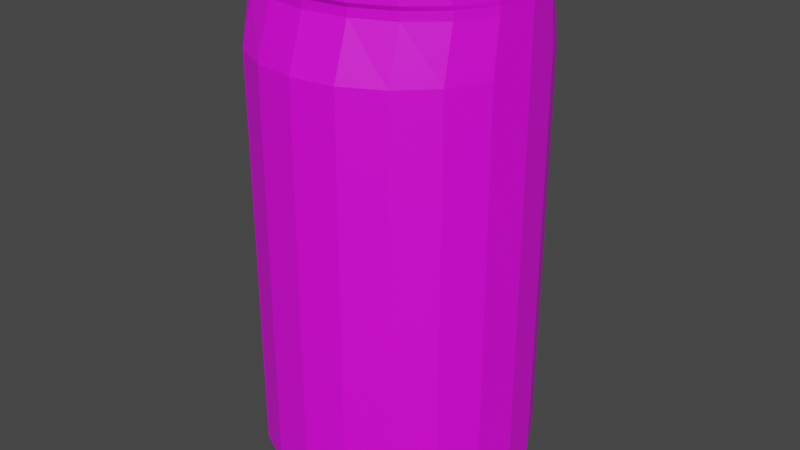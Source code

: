 # Source: coke_can_BLEND.blend  (saved by Blender 2.83.19; exported with 4.5.12 LTS)
import bpy
from mathutils import Matrix  # noqa: F401  (used for matrix-valued properties, if any)

bpy.ops.wm.read_factory_settings(use_empty=True)
scene = bpy.context.scene
scene.name = 'Scene'

# ---- collections
col_collection = bpy.data.collections.new('Collection'); scene.collection.children.link(col_collection)

# ---- images (referenced by path relative to the original .blend; pixels are not part of the script)
import os
ASSET_DIR = os.environ.get("B2B_ASSET_DIR", "")  # directory of the original .blend (textures are referenced by path, not embedded)
HERE = os.path.dirname(os.path.abspath(__file__))  # packed textures are extracted next to this script under _unpacked/

def load_image(name, relpath, width, height, colorspace="sRGB"):
    """Load a texture the original file referenced (path relative to the .blend, or extracted next to this script)."""
    p = next((c for c in (os.path.join(HERE, relpath), os.path.join(ASSET_DIR, relpath)) if relpath and os.path.exists(c)), "")
    if p:
        img = bpy.data.images.load(p, check_existing=True)
        img.name = name
    else:  # same state as the original file: an image datablock whose file is absent (Cycles renders it pink)
        img = bpy.data.images.new(name, width, height)
        img.source = "FILE"
        img.filepath = "//" + (relpath or name)
    img.colorspace_settings.name = colorspace
    return img
img_uv_map_png = load_image('UV Map.png', 'UV Map.png', 1024, 1024, 'sRGB')

# ---- materials (node trees are filled in below, after node groups)
mat_uv_map = bpy.data.materials.new('UV Map')
mat_uv_map.use_transparent_shadow = False

# ---- material node trees
mat_uv_map.use_nodes = True; mat_uv_map.node_tree.nodes.clear()
_N = mat_uv_map.node_tree.nodes; _L = mat_uv_map.node_tree.links
n0 = _N.new('ShaderNodeBsdfPrincipled'); n0.name = 'Principled BSDF'; n0.location = (10, 300)
n0.distribution = 'GGX'
n0.subsurface_method = 'BURLEY'
n0.inputs[3].default_value = 1.45
n0.inputs[27].default_value = (0.0, 0.0, 0.0, 1.0)
n0.inputs[28].default_value = 1.0
n1 = _N.new('ShaderNodeOutputMaterial'); n1.name = 'Material Output'; n1.location = (300, 300)
n2 = _N.new('ShaderNodeTexImage'); n2.name = 'Image Texture'; n2.location = (-280, 270)
n2.image = img_uv_map_png
_L.new(n0.outputs[0], n1.inputs[0])
_L.new(n2.outputs[0], n0.inputs[0])
n1.is_active_output = True

# ---- world
world_world = bpy.data.worlds.new('World'); scene.world = world_world
world_world.use_nodes = True; world_world.node_tree.nodes.clear()
_N = world_world.node_tree.nodes; _L = world_world.node_tree.links
n0 = _N.new('ShaderNodeOutputWorld'); n0.name = 'World Output'; n0.location = (300, 300)
n1 = _N.new('ShaderNodeBackground'); n1.name = 'Background'; n1.location = (10, 300)
n1.inputs[0].default_value = (0.05088, 0.05088, 0.05088, 1.0)
_L.new(n1.outputs[0], n0.inputs[0])
n0.is_active_output = True
world_world.color = (0.05088, 0.05088, 0.05088)
world_world.use_sun_shadow = False
world_world.sun_shadow_jitter_overblur = 0.0

# ---- meshes
me_cylinder_003 = bpy.data.meshes.new('Cylinder.003')
me_cylinder_003.from_pydata([(-1.386e-07, 0.9125, 0.006449), (-1.386e-07, 0.902, 3.0), (0.309, 0.8679, 0.006449), (0.309, 0.8579, 3.0), (0.5878, 0.7383, 0.006449), (0.5878, 0.7298, 3.0), (0.809, 0.5364, 0.006449), (0.809, 0.5302, 3.0), (0.9511, 0.282, 0.006449), (0.9511, 0.2787, 3.0), (1.0, -3.148e-07, 0.006449), (1.0, -3.103e-07, 3.0), (0.9511, -0.282, 0.006449), (0.9511, -0.2787, 3.0), (0.809, -0.5364, 0.006449), (0.809, -0.5302, 3.0), (0.5878, -0.7383, 0.006449), (0.5878, -0.7298, 3.0), (0.309, -0.8679, 0.006449), (0.309, -0.8579, 3.0), (-4.644e-07, -0.9125, 0.006449), (-4.644e-07, -0.902, 3.0), (-0.309, -0.8679, 0.006449), (-0.309, -0.8579, 3.0), (-0.5878, -0.7383, 0.006449), (-0.5878, -0.7298, 3.0), (-0.809, -0.5364, 0.006449), (-0.809, -0.5302, 3.0), (-0.9511, -0.282, 0.006449), (-0.9511, -0.2787, 3.0), (-1.0, 6.062e-07, 0.006449), (-1.0, 6.001e-07, 3.0), (-0.9511, 0.282, 0.006449), (-0.9511, 0.2787, 3.0), (-0.809, 0.5364, 0.006449), (-0.809, 0.5302, 3.0), (-0.5878, 0.7383, 0.006449), (-0.5878, 0.7298, 3.0), (-0.309, 0.8679, 0.006449), (-0.309, 0.8579, 3.0), (-1.386e-07, 1.0, 2.567), (0.309, 0.9511, 2.567), (0.5878, 0.809, 2.567), (0.809, 0.5878, 2.567), (0.9511, 0.309, 2.567), (1.0, -3.447e-07, 2.567), (0.9511, -0.309, 2.567), (0.809, -0.5878, 2.567), (0.5878, -0.809, 2.567), (0.309, -0.9511, 2.567), (-4.644e-07, -1.0, 2.567), (-0.309, -0.9511, 2.567), (-0.5878, -0.809, 2.567), (-0.809, -0.5878, 2.567), (-0.9511, -0.309, 2.567), (-1.0, 6.646e-07, 2.567), (-0.9511, 0.309, 2.567), (-0.809, 0.5878, 2.567), (-0.5878, 0.809, 2.567), (-0.309, 0.9511, 2.567), (-1.386e-07, 0.8743, 2.859), (0.309, 0.8315, 2.859), (0.5878, 0.7073, 2.859), (0.809, 0.5139, 2.859), (0.9511, 0.2702, 2.859), (1.0, -3.014e-07, 2.859), (0.9511, -0.2702, 2.859), (0.809, -0.5139, 2.859), (0.5878, -0.7073, 2.859), (0.309, -0.8315, 2.859), (-4.644e-07, -0.8743, 2.859), (-0.309, -0.8315, 2.859), (-0.5878, -0.7073, 2.859), (-0.809, -0.5139, 2.859), (-0.9511, -0.2702, 2.859), (-1.0, 5.811e-07, 2.859), (-0.9511, 0.2702, 2.859), (-0.809, 0.5139, 2.859), (-0.5878, 0.7073, 2.859), (-0.309, 0.8315, 2.859), (0.309, 0.8679, 0.07522), (0.5878, 0.7383, 0.07522), (0.809, 0.5364, 0.07522), (0.9511, 0.282, 0.07522), (1.0, -3.148e-07, 0.07522), (0.9511, -0.282, 0.07522), (0.809, -0.5364, 0.07522), (0.5878, -0.7383, 0.07522), (0.309, -0.8679, 0.07522), (-4.644e-07, -0.9125, 0.07522), (-0.309, -0.8679, 0.07522), (-0.5878, -0.7383, 0.07522), (-0.809, -0.5364, 0.07522), (-0.9511, -0.282, 0.07522), (-1.0, 6.062e-07, 0.07522), (-0.9511, 0.282, 0.07522), (-0.809, 0.5364, 0.07522), (-0.5878, 0.7383, 0.07522), (-0.309, 0.8679, 0.07522), (-1.386e-07, 0.9125, 0.07522), (-1.386e-07, 1.0, 0.2242), (0.309, 0.9511, 0.2242), (0.5878, 0.809, 0.2242), (0.809, 0.5878, 0.2242), (0.9511, 0.309, 0.2242), (1.0, -3.447e-07, 0.2242), (0.9511, -0.309, 0.2242), (0.809, -0.5878, 0.2242), (0.5878, -0.809, 0.2242), (0.309, -0.9511, 0.2242), (-4.644e-07, -1.0, 0.2242), (-0.309, -0.9511, 0.2242), (-0.5878, -0.809, 0.2242), (-0.809, -0.5878, 0.2242), (-0.9511, -0.309, 0.2242), (-1.0, 6.646e-07, 0.2242), (-0.9511, 0.309, 0.2242), (-0.809, 0.5878, 0.2242), (-0.5878, 0.809, 0.2242), (-0.309, 0.9511, 0.2242), (-1.386e-07, 0.8773, 2.907), (0.309, 0.8344, 2.907), (0.5878, 0.7097, 2.907), (0.809, 0.5157, 2.907), (0.9511, 0.2711, 2.907), (1.0, -3.024e-07, 2.907), (0.9511, -0.2711, 2.907), (0.809, -0.5157, 2.907), (0.5878, -0.7097, 2.907), (0.309, -0.8344, 2.907), (-4.644e-07, -0.8773, 2.907), (-0.309, -0.8344, 2.907), (-0.5878, -0.7097, 2.907), (-0.809, -0.5157, 2.907), (-0.9511, -0.2711, 2.907), (-1.0, 5.83e-07, 2.907), (-0.9511, 0.2711, 2.907), (-0.809, 0.5157, 2.907), (-0.5878, 0.7097, 2.907), (-0.309, 0.8344, 2.907), (-1.386e-07, 0.9005, 2.931), (0.309, 0.8565, 2.931), (0.5878, 0.7285, 2.931), (0.809, 0.5293, 2.931), (0.9511, 0.2783, 2.931), (1.0, -3.098e-07, 2.931), (0.9511, -0.2783, 2.931), (0.809, -0.5293, 2.931), (0.5878, -0.7285, 2.931), (0.309, -0.8565, 2.931), (-4.644e-07, -0.9005, 2.931), (-0.309, -0.8565, 2.931), (-0.5878, -0.7285, 2.931), (-0.809, -0.5293, 2.931), (-0.9511, -0.2783, 2.931), (-1.0, 5.991e-07, 2.931), (-0.9511, 0.2783, 2.931), (-0.809, 0.5293, 2.931), (-0.5878, 0.7285, 2.931), (-0.309, 0.8565, 2.931), (0.309, 0.8579, 3.0), (-1.386e-07, 0.902, 3.0), (0.5878, 0.7298, 3.0), (0.809, 0.5302, 3.0), (0.9511, 0.2787, 3.0), (1.0, -3.103e-07, 3.0), (0.9511, -0.2787, 3.0), (0.809, -0.5302, 3.0), (0.5878, -0.7298, 3.0), (0.309, -0.8579, 3.0), (-4.644e-07, -0.902, 3.0), (-0.309, -0.8579, 3.0), (-0.5878, -0.7298, 3.0), (-0.809, -0.5302, 3.0), (-0.9511, -0.2787, 3.0), (-1.0, 6.001e-07, 3.0), (-0.9511, 0.2787, 3.0), (-0.809, 0.5302, 3.0), (-0.5878, 0.7298, 3.0), (-0.309, 0.8579, 3.0), (0.2841, 0.7887, 3.0), (-1.31e-07, 0.8293, 3.0), (0.5404, 0.6709, 3.0), (0.7438, 0.4875, 3.0), (0.8744, 0.2563, 3.0), (0.9194, -2.858e-07, 3.0), (0.8744, -0.2563, 3.0), (0.7438, -0.4875, 3.0), (0.5404, -0.6709, 3.0), (0.2841, -0.7887, 3.0), (-4.306e-07, -0.8293, 3.0), (-0.2841, -0.7887, 3.0), (-0.5404, -0.6709, 3.0), (-0.7438, -0.4875, 3.0), (-0.8744, -0.2563, 3.0), (-0.9194, 5.513e-07, 3.0), (-0.8744, 0.2563, 3.0), (-0.7438, 0.4875, 3.0), (-0.5404, 0.6709, 3.0), (-0.2841, 0.7887, 3.0), (0.2841, 0.7887, 2.948), (-1.224e-07, 0.8293, 2.948), (0.5404, 0.6709, 2.948), (0.7438, 0.4875, 2.948), (0.8744, 0.2563, 2.948), (0.9194, -2.858e-07, 2.948), (0.8744, -0.2563, 2.948), (0.7438, -0.4875, 2.948), (0.5404, -0.6709, 2.948), (0.2841, -0.7887, 2.948), (-4.22e-07, -0.8293, 2.948), (-0.2841, -0.7887, 2.948), (-0.5404, -0.6709, 2.948), (-0.7438, -0.4875, 2.948), (-0.8744, -0.2563, 2.948), (-0.9194, 5.513e-07, 2.948), (-0.8744, 0.2563, 2.948), (-0.7438, 0.4875, 2.948), (-0.5404, 0.6709, 2.948), (-0.2841, 0.7887, 2.948), (-0.2686, 0.3017, 2.948), (-0.3773, 0.3172, 2.948), (-0.1706, 0.2566, 2.948), (-0.0928, 0.1865, 2.948), (-0.04285, 0.09802, 2.948), (-0.02564, -1.089e-07, 2.948), (-0.04285, -0.09802, 2.948), (-0.0928, -0.1865, 2.948), (-0.1706, -0.2566, 2.948), (-0.2686, -0.3017, 2.948), (-0.3773, -0.3172, 2.948), (-0.486, -0.3017, 2.948), (-0.584, -0.2566, 2.948), (-0.6618, -0.1865, 2.948), (-0.7117, -0.09802, 2.948), (-0.729, 2.113e-07, 2.948), (-0.7117, 0.09802, 2.948), (-0.6618, 0.1865, 2.948), (-0.584, 0.2566, 2.948), (-0.486, 0.3017, 2.948), (-0.2686, 0.3017, 2.989), (-0.3773, 0.3172, 2.989), (-0.1706, 0.2566, 2.989), (-0.0928, 0.1865, 2.989), (-0.04285, 0.09802, 2.989), (-0.02564, -1.089e-07, 2.989), (-0.04285, -0.09802, 2.989), (-0.0928, -0.1865, 2.989), (-0.1706, -0.2566, 2.989), (-0.2686, -0.3017, 2.989), (-0.3773, -0.3172, 2.989), (-0.486, -0.3017, 2.989), (-0.584, -0.2566, 2.989), (-0.6618, -0.1865, 2.989), (-0.7117, -0.09802, 2.989), (-0.729, 2.113e-07, 2.989), (-0.7117, 0.09802, 2.989), (-0.6618, 0.1865, 2.989), (-0.584, 0.2566, 2.989), (-0.486, 0.3017, 2.989), (-1.322e-07, 0.8503, 0.006449), (0.288, 0.8087, 0.006449), (0.5477, 0.6879, 0.006449), (0.7539, 0.4998, 0.006449), (0.8862, 0.2628, 0.006449), (0.9318, -2.93e-07, 0.006449), (0.8862, -0.2628, 0.006449), (0.7539, -0.4998, 0.006449), (0.5477, -0.6879, 0.006449), (0.288, -0.8087, 0.006449), (-4.358e-07, -0.8503, 0.006449), (-0.288, -0.8087, 0.006449), (-0.5477, -0.6879, 0.006449), (-0.7539, -0.4998, 0.006449), (-0.8862, -0.2628, 0.006449), (-0.9318, 5.653e-07, 0.006449), (-0.8862, 0.2628, 0.006449), (-0.7539, 0.4998, 0.006449), (-0.5477, 0.6879, 0.006449), (-0.288, 0.8087, 0.006449), (-1.322e-07, 0.8503, 0.07454), (0.288, 0.8087, 0.07454), (0.5477, 0.6879, 0.07454), (0.7539, 0.4998, 0.07454), (0.8862, 0.2628, 0.07454), (0.9318, -2.93e-07, 0.07454), (0.8862, -0.2628, 0.07454), (0.7539, -0.4998, 0.07454), (0.5477, -0.6879, 0.07454), (0.288, -0.8087, 0.07454), (-4.358e-07, -0.8503, 0.07454), (-0.288, -0.8087, 0.07454), (-0.5477, -0.6879, 0.07454), (-0.7539, -0.4998, 0.07454), (-0.8862, -0.2628, 0.07454), (-0.9318, 5.653e-07, 0.07454), (-0.8862, 0.2628, 0.07454), (-0.7539, 0.4998, 0.07454), (-0.5477, 0.6879, 0.07454), (-0.288, 0.8087, 0.07454), (-8.848e-08, 0.4084, 0.1496), (0.1383, 0.3884, 0.1496), (0.2631, 0.3304, 0.1496), (0.3621, 0.2401, 0.1496), (0.4256, 0.1262, 0.1496), (0.4476, -1.469e-07, 0.1496), (0.4256, -0.1262, 0.1496), (0.3621, -0.2401, 0.1496), (0.2631, -0.3304, 0.1496), (0.1383, -0.3884, 0.1496), (-2.343e-07, -0.4084, 0.1496), (-0.1383, -0.3884, 0.1496), (-0.2631, -0.3304, 0.1496), (-0.3621, -0.2401, 0.1496), (-0.4256, -0.1262, 0.1496), (-0.4476, 2.653e-07, 0.1496), (-0.4256, 0.1262, 0.1496), (-0.3621, 0.2401, 0.1496), (-0.2631, 0.3304, 0.1496), (-0.1383, 0.3884, 0.1496)], [], [(140, 1, 3, 141), (141, 3, 5, 142), (142, 5, 7, 143), (143, 7, 9, 144), (144, 9, 11, 145), (145, 11, 13, 146), (146, 13, 15, 147), (147, 15, 17, 148), (148, 17, 19, 149), (149, 19, 21, 150), (150, 21, 23, 151), (151, 23, 25, 152), (152, 25, 27, 153), (153, 27, 29, 154), (154, 29, 31, 155), (155, 31, 33, 156), (156, 33, 35, 157), (157, 35, 37, 158), (7, 5, 162, 163), (158, 37, 39, 159), (159, 39, 1, 140), (10, 12, 266, 265), (119, 59, 40, 100), (118, 58, 59, 119), (117, 57, 58, 118), (116, 56, 57, 117), (115, 55, 56, 116), (114, 54, 55, 115), (113, 53, 54, 114), (112, 52, 53, 113), (111, 51, 52, 112), (110, 50, 51, 111), (109, 49, 50, 110), (108, 48, 49, 109), (107, 47, 48, 108), (106, 46, 47, 107), (105, 45, 46, 106), (104, 44, 45, 105), (103, 43, 44, 104), (102, 42, 43, 103), (101, 41, 42, 102), (100, 40, 41, 101), (59, 79, 60, 40), (58, 78, 79, 59), (57, 77, 78, 58), (56, 76, 77, 57), (55, 75, 76, 56), (54, 74, 75, 55), (53, 73, 74, 54), (52, 72, 73, 53), (51, 71, 72, 52), (50, 70, 71, 51), (49, 69, 70, 50), (48, 68, 69, 49), (47, 67, 68, 48), (46, 66, 67, 47), (45, 65, 66, 46), (44, 64, 65, 45), (43, 63, 64, 44), (42, 62, 63, 43), (41, 61, 62, 42), (40, 60, 61, 41), (0, 99, 80, 2), (2, 80, 81, 4), (4, 81, 82, 6), (6, 82, 83, 8), (8, 83, 84, 10), (10, 84, 85, 12), (12, 85, 86, 14), (14, 86, 87, 16), (16, 87, 88, 18), (18, 88, 89, 20), (20, 89, 90, 22), (22, 90, 91, 24), (24, 91, 92, 26), (26, 92, 93, 28), (28, 93, 94, 30), (30, 94, 95, 32), (32, 95, 96, 34), (34, 96, 97, 36), (36, 97, 98, 38), (38, 98, 99, 0), (99, 100, 101, 80), (80, 101, 102, 81), (81, 102, 103, 82), (82, 103, 104, 83), (83, 104, 105, 84), (84, 105, 106, 85), (85, 106, 107, 86), (86, 107, 108, 87), (87, 108, 109, 88), (88, 109, 110, 89), (89, 110, 111, 90), (90, 111, 112, 91), (91, 112, 113, 92), (92, 113, 114, 93), (93, 114, 115, 94), (94, 115, 116, 95), (95, 116, 117, 96), (96, 117, 118, 97), (97, 118, 119, 98), (98, 119, 100, 99), (79, 139, 120, 60), (78, 138, 139, 79), (77, 137, 138, 78), (76, 136, 137, 77), (75, 135, 136, 76), (74, 134, 135, 75), (73, 133, 134, 74), (72, 132, 133, 73), (71, 131, 132, 72), (70, 130, 131, 71), (69, 129, 130, 70), (68, 128, 129, 69), (67, 127, 128, 68), (66, 126, 127, 67), (65, 125, 126, 66), (64, 124, 125, 65), (63, 123, 124, 64), (62, 122, 123, 63), (61, 121, 122, 62), (60, 120, 121, 61), (139, 159, 140, 120), (138, 158, 159, 139), (137, 157, 158, 138), (136, 156, 157, 137), (135, 155, 156, 136), (134, 154, 155, 135), (133, 153, 154, 134), (132, 152, 153, 133), (131, 151, 152, 132), (130, 150, 151, 131), (129, 149, 150, 130), (128, 148, 149, 129), (127, 147, 148, 128), (126, 146, 147, 127), (125, 145, 146, 126), (124, 144, 145, 125), (123, 143, 144, 124), (122, 142, 143, 123), (121, 141, 142, 122), (120, 140, 141, 121), (165, 164, 184, 185), (17, 15, 167, 168), (27, 25, 172, 173), (3, 1, 161, 160), (37, 35, 177, 178), (13, 11, 165, 166), (23, 21, 170, 171), (33, 31, 175, 176), (9, 7, 163, 164), (19, 17, 168, 169), (29, 27, 173, 174), (39, 37, 178, 179), (5, 3, 160, 162), (15, 13, 166, 167), (25, 23, 171, 172), (35, 33, 176, 177), (11, 9, 164, 165), (21, 19, 169, 170), (31, 29, 174, 175), (1, 39, 179, 161), (182, 180, 200, 202), (161, 179, 199, 181), (173, 172, 192, 193), (166, 165, 185, 186), (174, 173, 193, 194), (167, 166, 186, 187), (175, 174, 194, 195), (168, 167, 187, 188), (160, 161, 181, 180), (176, 175, 195, 196), (169, 168, 188, 189), (162, 160, 180, 182), (177, 176, 196, 197), (170, 169, 189, 190), (163, 162, 182, 183), (178, 177, 197, 198), (171, 170, 190, 191), (164, 163, 183, 184), (179, 178, 198, 199), (172, 171, 191, 192), (214, 213, 233, 234), (197, 196, 216, 217), (190, 189, 209, 210), (183, 182, 202, 203), (198, 197, 217, 218), (191, 190, 210, 211), (184, 183, 203, 204), (199, 198, 218, 219), (192, 191, 211, 212), (185, 184, 204, 205), (181, 199, 219, 201), (193, 192, 212, 213), (186, 185, 205, 206), (194, 193, 213, 214), (187, 186, 206, 207), (195, 194, 214, 215), (188, 187, 207, 208), (180, 181, 201, 200), (196, 195, 215, 216), (189, 188, 208, 209), (238, 237, 257, 258), (207, 206, 226, 227), (215, 214, 234, 235), (208, 207, 227, 228), (200, 201, 221, 220), (216, 215, 235, 236), (209, 208, 228, 229), (202, 200, 220, 222), (217, 216, 236, 237), (210, 209, 229, 230), (203, 202, 222, 223), (218, 217, 237, 238), (211, 210, 230, 231), (204, 203, 223, 224), (219, 218, 238, 239), (212, 211, 231, 232), (205, 204, 224, 225), (201, 219, 239, 221), (213, 212, 232, 233), (206, 205, 225, 226), (240, 241, 259, 258, 257, 256, 255, 254, 253, 252, 251, 250, 249, 248, 247, 246, 245, 244, 243, 242), (231, 230, 250, 251), (224, 223, 243, 244), (239, 238, 258, 259), (232, 231, 251, 252), (225, 224, 244, 245), (221, 239, 259, 241), (233, 232, 252, 253), (226, 225, 245, 246), (234, 233, 253, 254), (227, 226, 246, 247), (235, 234, 254, 255), (228, 227, 247, 248), (220, 221, 241, 240), (236, 235, 255, 256), (229, 228, 248, 249), (222, 220, 240, 242), (237, 236, 256, 257), (230, 229, 249, 250), (223, 222, 242, 243), (271, 272, 292, 291), (20, 22, 271, 270), (30, 32, 276, 275), (6, 8, 264, 263), (16, 18, 269, 268), (26, 28, 274, 273), (36, 38, 279, 278), (2, 4, 262, 261), (12, 14, 267, 266), (22, 24, 272, 271), (32, 34, 277, 276), (8, 10, 265, 264), (18, 20, 270, 269), (28, 30, 275, 274), (38, 0, 260, 279), (4, 6, 263, 262), (14, 16, 268, 267), (0, 2, 261, 260), (24, 26, 273, 272), (34, 36, 278, 277), (288, 289, 309, 308), (264, 265, 285, 284), (279, 260, 280, 299), (272, 273, 293, 292), (265, 266, 286, 285), (273, 274, 294, 293), (266, 267, 287, 286), (274, 275, 295, 294), (267, 268, 288, 287), (260, 261, 281, 280), (275, 276, 296, 295), (268, 269, 289, 288), (261, 262, 282, 281), (276, 277, 297, 296), (269, 270, 290, 289), (262, 263, 283, 282), (277, 278, 298, 297), (270, 271, 291, 290), (263, 264, 284, 283), (278, 279, 299, 298), (300, 301, 302, 303, 304, 305, 306, 307, 308, 309, 310, 311, 312, 313, 314, 315, 316, 317, 318, 319), (281, 282, 302, 301), (296, 297, 317, 316), (289, 290, 310, 309), (282, 283, 303, 302), (297, 298, 318, 317), (290, 291, 311, 310), (283, 284, 304, 303), (298, 299, 319, 318), (291, 292, 312, 311), (284, 285, 305, 304), (299, 280, 300, 319), (292, 293, 313, 312), (285, 286, 306, 305), (293, 294, 314, 313), (286, 287, 307, 306), (294, 295, 315, 314), (287, 288, 308, 307), (280, 281, 301, 300), (295, 296, 316, 315)])
_uv = me_cylinder_003.uv_layers.new(name='UVMap')
_uv.uv.foreach_set('vector', [1.0, 0.9814, 1.0, 1.0, 0.95, 1.0, 0.95, 0.9814, 0.95, 0.9814, 0.95, 1.0, 0.9, 1.0, 0.9, 0.9814, 0.9, 0.9814, 0.9, 1.0, 0.85, 1.0, 0.85, 0.9814, 0.85, 0.9814, 0.85, 1.0, 0.8, 1.0, 0.8, 0.9814, 0.8, 0.9814, 0.8, 1.0, 0.75, 1.0, 0.75, 0.9814, 0.75, 0.9814, 0.75, 1.0, 0.7, 1.0, 0.7, 0.9814, 0.7, 0.9814, 0.7, 1.0, 0.65, 1.0, 0.65, 0.9814, 0.65, 0.9814, 0.65, 1.0, 0.6, 1.0, 0.6, 0.9814, 0.6, 0.9814, 0.6, 1.0, 0.55, 1.0, 0.55, 0.9814, 0.55, 0.9814, 0.55, 1.0, 0.5, 1.0, 0.5, 0.9814, 0.5, 0.9814, 0.5, 1.0, 0.45, 1.0, 0.45, 0.9814, 0.45, 0.9814, 0.45, 1.0, 0.4, 1.0, 0.4, 0.9814, 0.4, 0.9814, 0.4, 1.0, 0.35, 1.0, 0.35, 0.9814, 0.35, 0.9814, 0.35, 1.0, 0.3, 1.0, 0.3, 0.9814, 0.3, 0.9814, 0.3, 1.0, 0.25, 1.0, 0.25, 0.9814, 0.25, 0.9814, 0.25, 1.0, 0.2, 1.0, 0.2, 0.9814, 0.2, 0.9814, 0.2, 1.0, 0.15, 1.0, 0.15, 0.9814, 0.15, 0.9814, 0.15, 1.0, 0.1, 1.0, 0.1, 0.9814, 0.85, 1.0, 0.9, 1.0, 0.9, 1.0, 0.85, 1.0, 0.1, 0.9814, 0.1, 1.0, 0.05, 1.0, 0.05, 0.9814, 0.05, 0.9814, 0.05, 1.0, -1.565e-07, 1.0, -1.565e-07, 0.9814, 0.7348, 0.01417, 0.8025, 0.01677, 0.8, 0.03214, 0.7371, 0.0301, 0.05, 0.5605, 0.05, 0.916, -1.565e-07, 0.916, -1.565e-07, 0.5605, 0.1, 0.5605, 0.1, 0.916, 0.05, 0.916, 0.05, 0.5605, 0.15, 0.5605, 0.15, 0.916, 0.1, 0.916, 0.1, 0.5605, 0.2, 0.5605, 0.2, 0.916, 0.15, 0.916, 0.15, 0.5605, 0.25, 0.5605, 0.25, 0.916, 0.2, 0.916, 0.2, 0.5605, 0.3, 0.5605, 0.3, 0.916, 0.25, 0.916, 0.25, 0.5605, 0.35, 0.5605, 0.35, 0.916, 0.3, 0.916, 0.3, 0.5605, 0.4, 0.5605, 0.4, 0.916, 0.35, 0.916, 0.35, 0.5605, 0.45, 0.5605, 0.45, 0.916, 0.4, 0.916, 0.4, 0.5605, 0.5, 0.5605, 0.5, 0.916, 0.45, 0.916, 0.45, 0.5605, 0.55, 0.5605, 0.55, 0.916, 0.5, 0.916, 0.5, 0.5605, 0.6, 0.5605, 0.6, 0.916, 0.55, 0.916, 0.55, 0.5605, 0.65, 0.5605, 0.65, 0.916, 0.6, 0.916, 0.6, 0.5605, 0.7, 0.5605, 0.7, 0.916, 0.65, 0.916, 0.65, 0.5605, 0.75, 0.5605, 0.75, 0.916, 0.7, 0.916, 0.7, 0.5605, 0.8, 0.5605, 0.8, 0.916, 0.75, 0.916, 0.75, 0.5605, 0.85, 0.5605, 0.85, 0.916, 0.8, 0.916, 0.8, 0.5605, 0.9, 0.5605, 0.9, 0.916, 0.85, 0.916, 0.85, 0.5605, 0.95, 0.5605, 0.95, 0.916, 0.9, 0.916, 0.9, 0.5605, 1.0, 0.5605, 1.0, 0.916, 0.95, 0.916, 0.95, 0.5605, 0.05, 0.916, 0.05, 0.9619, -1.565e-07, 0.9619, -1.565e-07, 0.916, 0.1, 0.916, 0.1, 0.9619, 0.05, 0.9619, 0.05, 0.916, 0.15, 0.916, 0.15, 0.9619, 0.1, 0.9619, 0.1, 0.916, 0.2, 0.916, 0.2, 0.9619, 0.15, 0.9619, 0.15, 0.916, 0.25, 0.916, 0.25, 0.9619, 0.2, 0.9619, 0.2, 0.916, 0.3, 0.916, 0.3, 0.9619, 0.25, 0.9619, 0.25, 0.916, 0.35, 0.916, 0.35, 0.9619, 0.3, 0.9619, 0.3, 0.916, 0.4, 0.916, 0.4, 0.9619, 0.35, 0.9619, 0.35, 0.916, 0.45, 0.916, 0.45, 0.9619, 0.4, 0.9619, 0.4, 0.916, 0.5, 0.916, 0.5, 0.9619, 0.45, 0.9619, 0.45, 0.916, 0.55, 0.916, 0.55, 0.9619, 0.5, 0.9619, 0.5, 0.916, 0.6, 0.916, 0.6, 0.9619, 0.55, 0.9619, 0.55, 0.916, 0.65, 0.916, 0.65, 0.9619, 0.6, 0.9619, 0.6, 0.916, 0.7, 0.916, 0.7, 0.9619, 0.65, 0.9619, 0.65, 0.916, 0.75, 0.916, 0.75, 0.9619, 0.7, 0.9619, 0.7, 0.916, 0.8, 0.916, 0.8, 0.9619, 0.75, 0.9619, 0.75, 0.916, 0.85, 0.916, 0.85, 0.9619, 0.8, 0.9619, 0.8, 0.916, 0.9, 0.916, 0.9, 0.9619, 0.85, 0.9619, 0.85, 0.916, 0.95, 0.916, 0.95, 0.9619, 0.9, 0.9619, 0.9, 0.916, 1.0, 0.916, 1.0, 0.9619, 0.95, 0.9619, 0.95, 0.916, 1.0, 0.5, 1.0, 0.5166, 0.95, 0.5166, 0.95, 0.5, 0.95, 0.5, 0.95, 0.5166, 0.9, 0.5166, 0.9, 0.5, 0.9, 0.5, 0.9, 0.5166, 0.85, 0.5166, 0.85, 0.5, 0.85, 0.5, 0.85, 0.5166, 0.8, 0.5166, 0.8, 0.5, 0.8, 0.5, 0.8, 0.5166, 0.75, 0.5166, 0.75, 0.5, 0.75, 0.5, 0.75, 0.5166, 0.7, 0.5166, 0.7, 0.5, 0.7, 0.5, 0.7, 0.5166, 0.65, 0.5166, 0.65, 0.5, 0.65, 0.5, 0.65, 0.5166, 0.6, 0.5166, 0.6, 0.5, 0.6, 0.5, 0.6, 0.5166, 0.55, 0.5166, 0.55, 0.5, 0.55, 0.5, 0.55, 0.5166, 0.5, 0.5166, 0.5, 0.5, 0.5, 0.5, 0.5, 0.5166, 0.45, 0.5166, 0.45, 0.5, 0.45, 0.5, 0.45, 0.5166, 0.4, 0.5166, 0.4, 0.5, 0.4, 0.5, 0.4, 0.5166, 0.35, 0.5166, 0.35, 0.5, 0.35, 0.5, 0.35, 0.5166, 0.3, 0.5166, 0.3, 0.5, 0.3, 0.5, 0.3, 0.5166, 0.25, 0.5166, 0.25, 0.5, 0.25, 0.5, 0.25, 0.5166, 0.2, 0.5166, 0.2, 0.5, 0.2, 0.5, 0.2, 0.5166, 0.15, 0.5166, 0.15, 0.5, 0.15, 0.5, 0.15, 0.5166, 0.1, 0.5166, 0.1, 0.5, 0.1, 0.5, 0.1, 0.5166, 0.05, 0.5166, 0.05, 0.5, 0.05, 0.5, 0.05, 0.5166, -1.565e-07, 0.5166, -1.565e-07, 0.5, 1.0, 0.5166, 1.0, 0.5605, 0.95, 0.5605, 0.95, 0.5166, 0.95, 0.5166, 0.95, 0.5605, 0.9, 0.5605, 0.9, 0.5166, 0.9, 0.5166, 0.9, 0.5605, 0.85, 0.5605, 0.85, 0.5166, 0.85, 0.5166, 0.85, 0.5605, 0.8, 0.5605, 0.8, 0.5166, 0.8, 0.5166, 0.8, 0.5605, 0.75, 0.5605, 0.75, 0.5166, 0.75, 0.5166, 0.75, 0.5605, 0.7, 0.5605, 0.7, 0.5166, 0.7, 0.5166, 0.7, 0.5605, 0.65, 0.5605, 0.65, 0.5166, 0.65, 0.5166, 0.65, 0.5605, 0.6, 0.5605, 0.6, 0.5166, 0.6, 0.5166, 0.6, 0.5605, 0.55, 0.5605, 0.55, 0.5166, 0.55, 0.5166, 0.55, 0.5605, 0.5, 0.5605, 0.5, 0.5166, 0.5, 0.5166, 0.5, 0.5605, 0.45, 0.5605, 0.45, 0.5166, 0.45, 0.5166, 0.45, 0.5605, 0.4, 0.5605, 0.4, 0.5166, 0.4, 0.5166, 0.4, 0.5605, 0.35, 0.5605, 0.35, 0.5166, 0.35, 0.5166, 0.35, 0.5605, 0.3, 0.5605, 0.3, 0.5166, 0.3, 0.5166, 0.3, 0.5605, 0.25, 0.5605, 0.25, 0.5166, 0.25, 0.5166, 0.25, 0.5605, 0.2, 0.5605, 0.2, 0.5166, 0.2, 0.5166, 0.2, 0.5605, 0.15, 0.5605, 0.15, 0.5166, 0.15, 0.5166, 0.15, 0.5605, 0.1, 0.5605, 0.1, 0.5166, 0.1, 0.5166, 0.1, 0.5605, 0.05, 0.5605, 0.05, 0.5166, 0.05, 0.5166, 0.05, 0.5605, -1.565e-07, 0.5605, -1.565e-07, 0.5166, 0.05, 0.9619, 0.05, 0.9746, -1.565e-07, 0.9746, -1.565e-07, 0.9619, 0.1, 0.9619, 0.1, 0.9746, 0.05, 0.9746, 0.05, 0.9619, 0.15, 0.9619, 0.15, 0.9746, 0.1, 0.9746, 0.1, 0.9619, 0.2, 0.9619, 0.2, 0.9746, 0.15, 0.9746, 0.15, 0.9619, 0.25, 0.9619, 0.25, 0.9746, 0.2, 0.9746, 0.2, 0.9619, 0.3, 0.9619, 0.3, 0.9746, 0.25, 0.9746, 0.25, 0.9619, 0.35, 0.9619, 0.35, 0.9746, 0.3, 0.9746, 0.3, 0.9619, 0.4, 0.9619, 0.4, 0.9746, 0.35, 0.9746, 0.35, 0.9619, 0.45, 0.9619, 0.45, 0.9746, 0.4, 0.9746, 0.4, 0.9619, 0.5, 0.9619, 0.5, 0.9746, 0.45, 0.9746, 0.45, 0.9619, 0.55, 0.9619, 0.55, 0.9746, 0.5, 0.9746, 0.5, 0.9619, 0.6, 0.9619, 0.6, 0.9746, 0.55, 0.9746, 0.55, 0.9619, 0.65, 0.9619, 0.65, 0.9746, 0.6, 0.9746, 0.6, 0.9619, 0.7, 0.9619, 0.7, 0.9746, 0.65, 0.9746, 0.65, 0.9619, 0.75, 0.9619, 0.75, 0.9746, 0.7, 0.9746, 0.7, 0.9619, 0.8, 0.9619, 0.8, 0.9746, 0.75, 0.9746, 0.75, 0.9619, 0.85, 0.9619, 0.85, 0.9746, 0.8, 0.9746, 0.8, 0.9619, 0.9, 0.9619, 0.9, 0.9746, 0.85, 0.9746, 0.85, 0.9619, 0.95, 0.9619, 0.95, 0.9746, 0.9, 0.9746, 0.9, 0.9619, 1.0, 0.9619, 1.0, 0.9746, 0.95, 0.9746, 0.95, 0.9619, 0.05, 0.9746, 0.05, 0.9814, -1.565e-07, 0.9814, -1.565e-07, 0.9746, 0.1, 0.9746, 0.1, 0.9814, 0.05, 0.9814, 0.05, 0.9746, 0.15, 0.9746, 0.15, 0.9814, 0.1, 0.9814, 0.1, 0.9746, 0.2, 0.9746, 0.2, 0.9814, 0.15, 0.9814, 0.15, 0.9746, 0.25, 0.9746, 0.25, 0.9814, 0.2, 0.9814, 0.2, 0.9746, 0.3, 0.9746, 0.3, 0.9814, 0.25, 0.9814, 0.25, 0.9746, 0.35, 0.9746, 0.35, 0.9814, 0.3, 0.9814, 0.3, 0.9746, 0.4, 0.9746, 0.4, 0.9814, 0.35, 0.9814, 0.35, 0.9746, 0.45, 0.9746, 0.45, 0.9814, 0.4, 0.9814, 0.4, 0.9746, 0.5, 0.9746, 0.5, 0.9814, 0.45, 0.9814, 0.45, 0.9746, 0.55, 0.9746, 0.55, 0.9814, 0.5, 0.9814, 0.5, 0.9746, 0.6, 0.9746, 0.6, 0.9814, 0.55, 0.9814, 0.55, 0.9746, 0.65, 0.9746, 0.65, 0.9814, 0.6, 0.9814, 0.6, 0.9746, 0.7, 0.9746, 0.7, 0.9814, 0.65, 0.9814, 0.65, 0.9746, 0.75, 0.9746, 0.75, 0.9814, 0.7, 0.9814, 0.7, 0.9746, 0.8, 0.9746, 0.8, 0.9814, 0.75, 0.9814, 0.75, 0.9746, 0.85, 0.9746, 0.85, 0.9814, 0.8, 0.9814, 0.8, 0.9746, 0.9, 0.9746, 0.9, 0.9814, 0.85, 0.9814, 0.85, 0.9746, 0.95, 0.9746, 0.95, 0.9814, 0.9, 0.9814, 0.9, 0.9746, 1.0, 0.9746, 1.0, 0.9814, 0.95, 0.9814, 0.95, 0.9746, 0.2783, 0.4804, 0.2122, 0.4807, 0.2142, 0.4625, 0.275, 0.4619, 0.6, 1.0, 0.65, 1.0, 0.65, 1.0, 0.6, 1.0, 0.35, 1.0, 0.4, 1.0, 0.4, 1.0, 0.35, 1.0, 0.95, 1.0, 1.0, 1.0, 1.0, 1.0, 0.95, 1.0, 0.1, 1.0, 0.15, 1.0, 0.15, 1.0, 0.1, 1.0, 0.7, 1.0, 0.75, 1.0, 0.75, 1.0, 0.7, 1.0, 0.45, 1.0, 0.5, 1.0, 0.5, 1.0, 0.45, 1.0, 0.2, 1.0, 0.25, 1.0, 0.25, 1.0, 0.2, 1.0, 0.8, 1.0, 0.85, 1.0, 0.85, 1.0, 0.8, 1.0, 0.55, 1.0, 0.6, 1.0, 0.6, 1.0, 0.55, 1.0, 0.3, 1.0, 0.35, 1.0, 0.35, 1.0, 0.3, 1.0, 0.05, 1.0, 0.1, 1.0, 0.1, 1.0, 0.05, 1.0, 0.9, 1.0, 0.95, 1.0, 0.95, 1.0, 0.9, 1.0, 0.65, 1.0, 0.7, 1.0, 0.7, 1.0, 0.65, 1.0, 0.4, 1.0, 0.45, 1.0, 0.45, 1.0, 0.4, 1.0, 0.15, 1.0, 0.2, 1.0, 0.2, 1.0, 0.15, 1.0, 0.75, 1.0, 0.8, 1.0, 0.8, 1.0, 0.75, 1.0, 0.5, 1.0, 0.55, 1.0, 0.55, 1.0, 0.5, 1.0, 0.25, 1.0, 0.3, 1.0, 0.3, 1.0, 0.25, 1.0, -1.565e-07, 1.0, 0.05, 1.0, 0.05, 1.0, -1.565e-07, 1.0, 0.1044, 0.4048, 0.06554, 0.3516, 0.07617, 0.3458, 0.1129, 0.3962, 0.02643, 0.2917, 0.02101, 0.2181, 0.0381, 0.2203, 0.04255, 0.2883, 0.3339, 0.03583, 0.3903, 0.08322, 0.3778, 0.09636, 0.3258, 0.05304, 0.3403, 0.4577, 0.2783, 0.4804, 0.275, 0.4619, 0.3321, 0.4414, 0.2662, 0.009969, 0.3339, 0.03583, 0.3258, 0.05304, 0.2636, 0.02954, 0.3921, 0.4158, 0.3403, 0.4577, 0.3321, 0.4414, 0.3801, 0.4028, 0.1944, 0.009583, 0.2662, 0.009969, 0.2636, 0.02954, 0.198, 0.02964, 0.4298, 0.3583, 0.3921, 0.4158, 0.3801, 0.4028, 0.4149, 0.3498, 0.05111, 0.3603, 0.02643, 0.2917, 0.04255, 0.2883, 0.06554, 0.3516, 0.1275, 0.03507, 0.1944, 0.009583, 0.198, 0.02964, 0.1367, 0.05244, 0.4498, 0.29, 0.4298, 0.3583, 0.4149, 0.3498, 0.4333, 0.2868, 0.09333, 0.4179, 0.05111, 0.3603, 0.06554, 0.3516, 0.1044, 0.4048, 0.07331, 0.08252, 0.1275, 0.03507, 0.1367, 0.05244, 0.08676, 0.09578, 0.4498, 0.2173, 0.4498, 0.29, 0.4333, 0.2868, 0.4335, 0.2196, 0.1488, 0.4592, 0.09333, 0.4179, 0.1044, 0.4048, 0.1556, 0.4428, 0.03689, 0.1459, 0.07331, 0.08252, 0.08676, 0.09578, 0.05302, 0.1539, 0.43, 0.1461, 0.4498, 0.2173, 0.4335, 0.2196, 0.4146, 0.154, 0.2122, 0.4807, 0.1488, 0.4592, 0.1556, 0.4428, 0.2142, 0.4625, 0.02101, 0.2181, 0.03689, 0.1459, 0.05302, 0.1539, 0.0381, 0.2203, 0.3903, 0.08322, 0.43, 0.1461, 0.4146, 0.154, 0.3778, 0.09636, 0.2615, 0.04231, 0.3195, 0.0642, 0.2537, 0.09352, 0.2314, 0.08528, 0.08676, 0.09578, 0.1367, 0.05244, 0.1433, 0.06342, 0.09661, 0.1038, 0.4335, 0.2196, 0.4333, 0.2868, 0.4214, 0.2852, 0.4215, 0.2214, 0.1556, 0.4428, 0.1044, 0.4048, 0.1129, 0.3962, 0.1611, 0.4321, 0.05302, 0.1539, 0.08676, 0.09578, 0.09661, 0.1038, 0.06471, 0.1584, 0.4146, 0.154, 0.4335, 0.2196, 0.4215, 0.2214, 0.4034, 0.1593, 0.2142, 0.4625, 0.1556, 0.4428, 0.1611, 0.4321, 0.216, 0.4506, 0.0381, 0.2203, 0.05302, 0.1539, 0.06471, 0.1584, 0.0504, 0.2212, 0.3778, 0.09636, 0.4146, 0.154, 0.4034, 0.1593, 0.3684, 0.1048, 0.275, 0.4619, 0.2142, 0.4625, 0.216, 0.4506, 0.2727, 0.4501, 0.04255, 0.2883, 0.0381, 0.2203, 0.0504, 0.2212, 0.05447, 0.2857, 0.3258, 0.05304, 0.3778, 0.09636, 0.3684, 0.1048, 0.3195, 0.0642, 0.3321, 0.4414, 0.275, 0.4619, 0.2727, 0.4501, 0.3262, 0.431, 0.2636, 0.02954, 0.3258, 0.05304, 0.3195, 0.0642, 0.2615, 0.04231, 0.3801, 0.4028, 0.3321, 0.4414, 0.3262, 0.431, 0.3712, 0.3949, 0.198, 0.02964, 0.2636, 0.02954, 0.2615, 0.04231, 0.2005, 0.04234, 0.4149, 0.3498, 0.3801, 0.4028, 0.3712, 0.3949, 0.404, 0.3449, 0.06554, 0.3516, 0.04255, 0.2883, 0.05447, 0.2857, 0.07617, 0.3458, 0.1367, 0.05244, 0.198, 0.02964, 0.2005, 0.04234, 0.1433, 0.06342, 0.4333, 0.2868, 0.4149, 0.3498, 0.404, 0.3449, 0.4214, 0.2852, 0.1557, 0.1297, 0.1683, 0.1087, 0.1754, 0.1145, 0.1643, 0.1331, 0.3712, 0.3949, 0.3262, 0.431, 0.2581, 0.2394, 0.2759, 0.2245, 0.2005, 0.04234, 0.2615, 0.04231, 0.2314, 0.08528, 0.208, 0.08512, 0.404, 0.3449, 0.3712, 0.3949, 0.2759, 0.2245, 0.2887, 0.2041, 0.07617, 0.3458, 0.05447, 0.2857, 0.1508, 0.1797, 0.159, 0.2038, 0.1433, 0.06342, 0.2005, 0.04234, 0.208, 0.08512, 0.1862, 0.09328, 0.4214, 0.2852, 0.404, 0.3449, 0.2887, 0.2041, 0.2951, 0.1799, 0.1129, 0.3962, 0.07617, 0.3458, 0.159, 0.2038, 0.1733, 0.2243, 0.09661, 0.1038, 0.1433, 0.06342, 0.1862, 0.09328, 0.1683, 0.1087, 0.4215, 0.2214, 0.4214, 0.2852, 0.2951, 0.1799, 0.2944, 0.1544, 0.1611, 0.4321, 0.1129, 0.3962, 0.1733, 0.2243, 0.1923, 0.2393, 0.06471, 0.1584, 0.09661, 0.1038, 0.1683, 0.1087, 0.1557, 0.1297, 0.4034, 0.1593, 0.4215, 0.2214, 0.2944, 0.1544, 0.2869, 0.1299, 0.216, 0.4506, 0.1611, 0.4321, 0.1923, 0.2393, 0.2142, 0.2473, 0.0504, 0.2212, 0.06471, 0.1584, 0.1557, 0.1297, 0.1497, 0.1542, 0.3684, 0.1048, 0.4034, 0.1593, 0.2869, 0.1299, 0.2729, 0.1089, 0.2727, 0.4501, 0.216, 0.4506, 0.2142, 0.2473, 0.2369, 0.2473, 0.05447, 0.2857, 0.0504, 0.2212, 0.1497, 0.1542, 0.1508, 0.1797, 0.3195, 0.0642, 0.3684, 0.1048, 0.2729, 0.1089, 0.2537, 0.09352, 0.3262, 0.431, 0.2727, 0.4501, 0.2369, 0.2473, 0.2581, 0.2394, 0.1672, 0.1996, 0.1599, 0.1779, 0.1589, 0.155, 0.1643, 0.1331, 0.1754, 0.1145, 0.191, 0.1011, 0.2098, 0.09413, 0.2298, 0.09437, 0.2492, 0.1016, 0.2661, 0.1152, 0.2785, 0.134, 0.2853, 0.156, 0.2859, 0.1789, 0.2803, 0.2005, 0.269, 0.2187, 0.2535, 0.2318, 0.2352, 0.2386, 0.2157, 0.2385, 0.1966, 0.2314, 0.18, 0.2179, 0.2869, 0.1299, 0.2944, 0.1544, 0.2853, 0.156, 0.2785, 0.134, 0.2142, 0.2473, 0.1923, 0.2393, 0.1966, 0.2314, 0.2157, 0.2385, 0.1497, 0.1542, 0.1557, 0.1297, 0.1643, 0.1331, 0.1589, 0.155, 0.2729, 0.1089, 0.2869, 0.1299, 0.2785, 0.134, 0.2661, 0.1152, 0.2369, 0.2473, 0.2142, 0.2473, 0.2157, 0.2385, 0.2352, 0.2386, 0.1508, 0.1797, 0.1497, 0.1542, 0.1589, 0.155, 0.1599, 0.1779, 0.2537, 0.09352, 0.2729, 0.1089, 0.2661, 0.1152, 0.2492, 0.1016, 0.2581, 0.2394, 0.2369, 0.2473, 0.2352, 0.2386, 0.2535, 0.2318, 0.2314, 0.08528, 0.2537, 0.09352, 0.2492, 0.1016, 0.2298, 0.09437, 0.2759, 0.2245, 0.2581, 0.2394, 0.2535, 0.2318, 0.269, 0.2187, 0.208, 0.08512, 0.2314, 0.08528, 0.2298, 0.09437, 0.2098, 0.09413, 0.2887, 0.2041, 0.2759, 0.2245, 0.269, 0.2187, 0.2803, 0.2005, 0.159, 0.2038, 0.1508, 0.1797, 0.1599, 0.1779, 0.1672, 0.1996, 0.1862, 0.09328, 0.208, 0.08512, 0.2098, 0.09413, 0.191, 0.1011, 0.2951, 0.1799, 0.2887, 0.2041, 0.2803, 0.2005, 0.2859, 0.1789, 0.1733, 0.2243, 0.159, 0.2038, 0.1672, 0.1996, 0.18, 0.2179, 0.1683, 0.1087, 0.1862, 0.09328, 0.191, 0.1011, 0.1754, 0.1145, 0.2944, 0.1544, 0.2951, 0.1799, 0.2859, 0.1789, 0.2853, 0.156, 0.1923, 0.2393, 0.1733, 0.2243, 0.18, 0.2179, 0.1966, 0.2314, 0.9628, 0.2837, 0.9437, 0.3468, 0.9298, 0.3403, 0.9477, 0.2815, 0.9766, 0.2152, 0.9766, 0.2864, 0.9628, 0.2837, 0.9631, 0.2171, 0.7993, 0.4741, 0.7317, 0.4715, 0.7342, 0.4561, 0.7971, 0.4582, 0.6168, 0.07681, 0.6707, 0.0354, 0.6773, 0.04946, 0.6269, 0.08799, 0.9193, 0.08657, 0.9574, 0.1465, 0.9448, 0.1529, 0.9092, 0.09704, 0.9173, 0.4115, 0.8635, 0.4529, 0.8569, 0.4388, 0.9073, 0.4003, 0.6148, 0.4017, 0.5768, 0.3418, 0.5894, 0.3354, 0.625, 0.3912, 0.5576, 0.2019, 0.5779, 0.1341, 0.5905, 0.1414, 0.5714, 0.2046, 0.8025, 0.01677, 0.866, 0.04182, 0.8593, 0.05537, 0.8, 0.03214, 0.9766, 0.2864, 0.9563, 0.3541, 0.9437, 0.3468, 0.9628, 0.2837, 0.7317, 0.4715, 0.6682, 0.4465, 0.6749, 0.4329, 0.7342, 0.4561, 0.6707, 0.0354, 0.7348, 0.01417, 0.7371, 0.0301, 0.6773, 0.04946, 0.9574, 0.1465, 0.9766, 0.2152, 0.9631, 0.2171, 0.9448, 0.1529, 0.8635, 0.4529, 0.7993, 0.4741, 0.7971, 0.4582, 0.8569, 0.4388, 0.5768, 0.3418, 0.5576, 0.2731, 0.5711, 0.2712, 0.5894, 0.3354, 0.5779, 0.1341, 0.6168, 0.07681, 0.6269, 0.08799, 0.5905, 0.1414, 0.866, 0.04182, 0.9193, 0.08657, 0.9092, 0.09704, 0.8593, 0.05537, 0.5576, 0.2731, 0.5576, 0.2019, 0.5714, 0.2046, 0.5711, 0.2712, 0.9563, 0.3541, 0.9173, 0.4115, 0.9073, 0.4003, 0.9437, 0.3468, 0.6682, 0.4465, 0.6148, 0.4017, 0.625, 0.3912, 0.6749, 0.4329, 0.8976, 0.1073, 0.9308, 0.1592, 0.8464, 0.2031, 0.8304, 0.1781, 0.6773, 0.04946, 0.7371, 0.0301, 0.7393, 0.04554, 0.6846, 0.06321, 0.5894, 0.3354, 0.5711, 0.2712, 0.5863, 0.2691, 0.6033, 0.3291, 0.9437, 0.3468, 0.9073, 0.4003, 0.896, 0.3897, 0.9298, 0.3403, 0.7371, 0.0301, 0.8, 0.03214, 0.7969, 0.04747, 0.7393, 0.04554, 0.9073, 0.4003, 0.8569, 0.4388, 0.8496, 0.4251, 0.896, 0.3897, 0.8, 0.03214, 0.8593, 0.05537, 0.8514, 0.06879, 0.7969, 0.04747, 0.8569, 0.4388, 0.7971, 0.4582, 0.7948, 0.4427, 0.8496, 0.4251, 0.8593, 0.05537, 0.9092, 0.09704, 0.8976, 0.1073, 0.8514, 0.06879, 0.5711, 0.2712, 0.5714, 0.2046, 0.5865, 0.2068, 0.5863, 0.2691, 0.7971, 0.4582, 0.7342, 0.4561, 0.7373, 0.4408, 0.7948, 0.4427, 0.9092, 0.09704, 0.9448, 0.1529, 0.9308, 0.1592, 0.8976, 0.1073, 0.5714, 0.2046, 0.5905, 0.1414, 0.6044, 0.148, 0.5865, 0.2068, 0.7342, 0.4561, 0.6749, 0.4329, 0.6828, 0.4195, 0.7373, 0.4408, 0.9448, 0.1529, 0.9631, 0.2171, 0.9479, 0.2192, 0.9308, 0.1592, 0.5905, 0.1414, 0.6269, 0.08799, 0.6382, 0.09855, 0.6044, 0.148, 0.6749, 0.4329, 0.625, 0.3912, 0.6366, 0.381, 0.6828, 0.4195, 0.9631, 0.2171, 0.9628, 0.2837, 0.9477, 0.2815, 0.9479, 0.2192, 0.6269, 0.08799, 0.6773, 0.04946, 0.6846, 0.06321, 0.6382, 0.09855, 0.625, 0.3912, 0.5894, 0.3354, 0.6033, 0.3291, 0.6366, 0.381, 0.6795, 0.2562, 0.6796, 0.2262, 0.6882, 0.1978, 0.7046, 0.1738, 0.7271, 0.1567, 0.7537, 0.1482, 0.7817, 0.1491, 0.8081, 0.1595, 0.8304, 0.1781, 0.8464, 0.2031, 0.8546, 0.2321, 0.8546, 0.2621, 0.846, 0.2905, 0.8296, 0.3144, 0.8071, 0.3316, 0.7804, 0.3401, 0.7525, 0.3391, 0.7261, 0.3288, 0.7038, 0.3102, 0.6878, 0.2852, 0.5865, 0.2068, 0.6044, 0.148, 0.6882, 0.1978, 0.6796, 0.2262, 0.7373, 0.4408, 0.6828, 0.4195, 0.7261, 0.3288, 0.7525, 0.3391, 0.9308, 0.1592, 0.9479, 0.2192, 0.8546, 0.2321, 0.8464, 0.2031, 0.6044, 0.148, 0.6382, 0.09855, 0.7046, 0.1738, 0.6882, 0.1978, 0.6828, 0.4195, 0.6366, 0.381, 0.7038, 0.3102, 0.7261, 0.3288, 0.9479, 0.2192, 0.9477, 0.2815, 0.8546, 0.2621, 0.8546, 0.2321, 0.6382, 0.09855, 0.6846, 0.06321, 0.7271, 0.1567, 0.7046, 0.1738, 0.6366, 0.381, 0.6033, 0.3291, 0.6878, 0.2852, 0.7038, 0.3102, 0.9477, 0.2815, 0.9298, 0.3403, 0.846, 0.2905, 0.8546, 0.2621, 0.6846, 0.06321, 0.7393, 0.04554, 0.7537, 0.1482, 0.7271, 0.1567, 0.6033, 0.3291, 0.5863, 0.2691, 0.6795, 0.2562, 0.6878, 0.2852, 0.9298, 0.3403, 0.896, 0.3897, 0.8296, 0.3144, 0.846, 0.2905, 0.7393, 0.04554, 0.7969, 0.04747, 0.7817, 0.1491, 0.7537, 0.1482, 0.896, 0.3897, 0.8496, 0.4251, 0.8071, 0.3316, 0.8296, 0.3144, 0.7969, 0.04747, 0.8514, 0.06879, 0.8081, 0.1595, 0.7817, 0.1491, 0.8496, 0.4251, 0.7948, 0.4427, 0.7804, 0.3401, 0.8071, 0.3316, 0.8514, 0.06879, 0.8976, 0.1073, 0.8304, 0.1781, 0.8081, 0.1595, 0.5863, 0.2691, 0.5865, 0.2068, 0.6796, 0.2262, 0.6795, 0.2562, 0.7948, 0.4427, 0.7373, 0.4408, 0.7525, 0.3391, 0.7804, 0.3401])
me_cylinder_003.materials.append(mat_uv_map)
me_cylinder_003.use_remesh_fix_poles = True
me_cylinder_003.use_remesh_preserve_attributes = False
me_cylinder_003.use_mirror_vertex_groups = False
me_cylinder_003.update()

# ---- objects
ob_cylinder = bpy.data.objects.new('Cylinder', me_cylinder_003)
ob_empty = bpy.data.objects.new('Empty', None)

# ---- transforms, parenting, visibility, modifiers, constraints
ob_cylinder.location = (0.0, 0.0, 0.0)
ob_cylinder.scale = (1.0, 1.0, 1.271)
ob_cylinder.lineart.crease_threshold = 0.0
ob_empty.location = (-3.995e-16, -2.097, 1.913)
ob_empty.rotation_euler = (1.571, -0.0, -1.571)
ob_empty.scale = (1.176, 1.176, 1.0)
ob_empty.empty_display_type = 'IMAGE'
ob_empty.empty_display_size = 5.0
ob_empty.lineart.crease_threshold = 0.0

# ---- collection membership
col_collection.objects.link(ob_cylinder)
col_collection.objects.link(ob_empty)

# ---- scene / render settings (as saved in the file)
scene.frame_start = 1; scene.frame_end = 250; scene.frame_set(31)
scene.render.engine = 'BLENDER_EEVEE_NEXT'
scene.cycles.use_denoising = False
scene.cycles.samples = 128
scene.cycles.sampling_pattern = 'TABULATED_SOBOL'
scene.cycles.use_adaptive_sampling = False
scene.cycles.use_light_tree = False
scene.view_settings.view_transform = 'Filmic'
bpy.context.view_layer.update()

# ---- added for rendering (the .blend has no active camera and no usable light): camera, sun
cam_auto = bpy.data.cameras.new('AutoCamera')
cam_auto.lens = 50.0
cam_auto.sensor_width = 36.0
cam_auto.clip_end = 1000.0
ob_auto_camera = bpy.data.objects.new('AutoCamera', cam_auto)
scene.collection.objects.link(ob_auto_camera)
ob_auto_camera.location = (4.38719, -5.26463, 5.42086)
ob_auto_camera.rotation_euler = (1.09748, -7.21219e-08, 0.694738)
scene.camera = ob_auto_camera
light_auto_sun = bpy.data.lights.new('AutoSun', 'SUN')
light_auto_sun.energy = 3.0
light_auto_sun.angle = 0.0523599
ob_auto_sun = bpy.data.objects.new('AutoSun', light_auto_sun)
scene.collection.objects.link(ob_auto_sun)
ob_auto_sun.rotation_euler = (0.872665, 0.174533, 0.523599)
bpy.context.view_layer.update()
